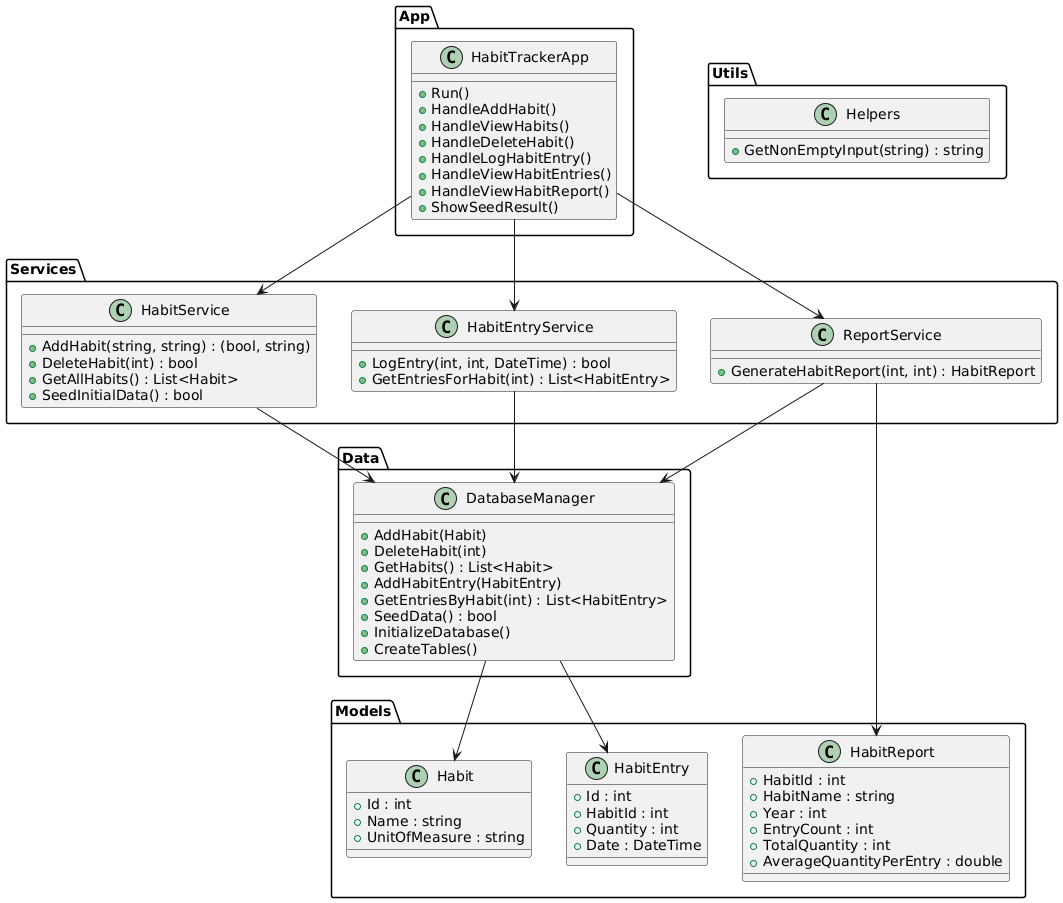

The diagram above was rendered by PlantUML. Its source (embedded in the PNG):
@startuml
' Packages
package App {
  class HabitTrackerApp {
    +Run()
    +HandleAddHabit()
    +HandleViewHabits()
    +HandleDeleteHabit()
    +HandleLogHabitEntry()
    +HandleViewHabitEntries()
    +HandleViewHabitReport()
    +ShowSeedResult()
  }
}

package Services {
  class HabitService {
    +AddHabit(string, string) : (bool, string)
    +DeleteHabit(int) : bool
    +GetAllHabits() : List<Habit>
    +SeedInitialData() : bool
  }

  class HabitEntryService {
    +LogEntry(int, int, DateTime) : bool
    +GetEntriesForHabit(int) : List<HabitEntry>
  }

  class ReportService {
    +GenerateHabitReport(int, int) : HabitReport
  }
}

package Data {
  class DatabaseManager {
    +AddHabit(Habit)
    +DeleteHabit(int)
    +GetHabits() : List<Habit>
    +AddHabitEntry(HabitEntry)
    +GetEntriesByHabit(int) : List<HabitEntry>
    +SeedData() : bool
    +InitializeDatabase()
    +CreateTables()
  }
}

package Models {
  class Habit {
    +Id : int
    +Name : string
    +UnitOfMeasure : string
  }

  class HabitEntry {
    +Id : int
    +HabitId : int
    +Quantity : int
    +Date : DateTime
  }

  class HabitReport {
    +HabitId : int
    +HabitName : string
    +Year : int
    +EntryCount : int
    +TotalQuantity : int
    +AverageQuantityPerEntry : double
  }
}

package Utils {
  class Helpers {
    +GetNonEmptyInput(string) : string
  }
}

' Relationships
HabitTrackerApp --> HabitService
HabitTrackerApp --> HabitEntryService
HabitTrackerApp --> ReportService

HabitService --> DatabaseManager
HabitEntryService --> DatabaseManager
ReportService --> DatabaseManager

DatabaseManager --> Habit
DatabaseManager --> HabitEntry
ReportService --> HabitReport
@enduml